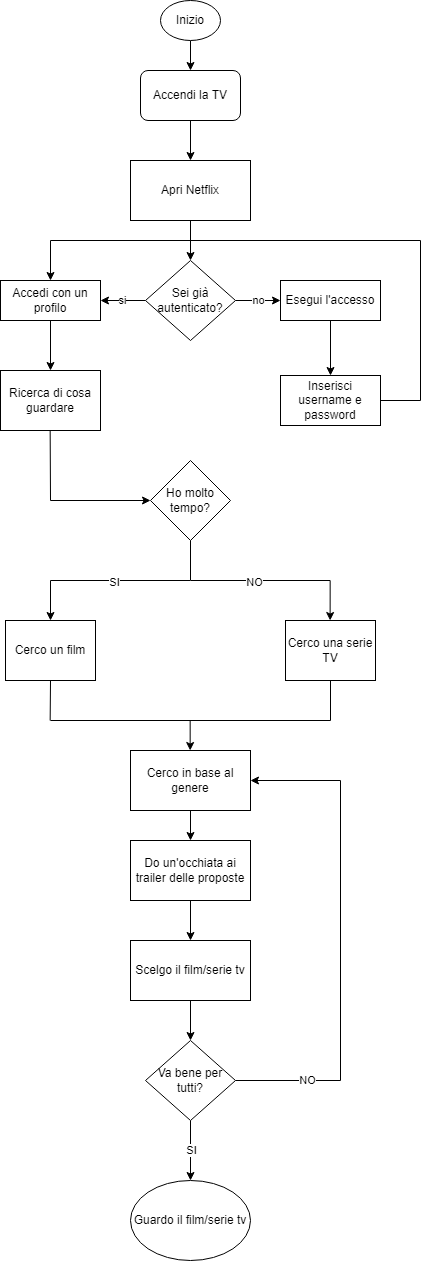

The diagram above was exported from draw.io. Its source (the exported page's mxGraphModel, read from the mxfile embedded in the PNG):
<mxGraphModel dx="2002" dy="893" grid="1" gridSize="10" guides="1" tooltips="1" connect="1" arrows="1" fold="1" page="1" pageScale="1" pageWidth="827" pageHeight="1169" math="0" shadow="0">
  <root>
    <mxCell id="WIyWlLk6GJQsqaUBKTNV-0" />
    <mxCell id="WIyWlLk6GJQsqaUBKTNV-1" parent="WIyWlLk6GJQsqaUBKTNV-0" />
    <mxCell id="RO3s2GS0vzD9jYkBeV6m-0" value="" style="edgeStyle=orthogonalEdgeStyle;rounded=0;orthogonalLoop=1;jettySize=auto;html=1;" edge="1" parent="WIyWlLk6GJQsqaUBKTNV-1" source="0vrJOWEUGgml5Ihkq9Ka-0" target="0vrJOWEUGgml5Ihkq9Ka-3">
      <mxGeometry relative="1" as="geometry" />
    </mxCell>
    <mxCell id="0vrJOWEUGgml5Ihkq9Ka-0" value="Inizio" style="ellipse;whiteSpace=wrap;html=1;" parent="WIyWlLk6GJQsqaUBKTNV-1" vertex="1">
      <mxGeometry x="370" y="20" width="60" height="40" as="geometry" />
    </mxCell>
    <mxCell id="RO3s2GS0vzD9jYkBeV6m-1" value="" style="edgeStyle=orthogonalEdgeStyle;rounded=0;orthogonalLoop=1;jettySize=auto;html=1;" edge="1" parent="WIyWlLk6GJQsqaUBKTNV-1" source="0vrJOWEUGgml5Ihkq9Ka-3" target="0vrJOWEUGgml5Ihkq9Ka-8">
      <mxGeometry relative="1" as="geometry" />
    </mxCell>
    <mxCell id="0vrJOWEUGgml5Ihkq9Ka-3" value="Accendi la TV" style="rounded=1;whiteSpace=wrap;html=1;" parent="WIyWlLk6GJQsqaUBKTNV-1" vertex="1">
      <mxGeometry x="350" y="90" width="100" height="50" as="geometry" />
    </mxCell>
    <mxCell id="0vrJOWEUGgml5Ihkq9Ka-13" value="si" style="edgeStyle=orthogonalEdgeStyle;rounded=0;orthogonalLoop=1;jettySize=auto;html=1;" parent="WIyWlLk6GJQsqaUBKTNV-1" source="0vrJOWEUGgml5Ihkq9Ka-7" target="0vrJOWEUGgml5Ihkq9Ka-12" edge="1">
      <mxGeometry relative="1" as="geometry" />
    </mxCell>
    <mxCell id="0vrJOWEUGgml5Ihkq9Ka-15" value="no" style="edgeStyle=orthogonalEdgeStyle;rounded=0;orthogonalLoop=1;jettySize=auto;html=1;" parent="WIyWlLk6GJQsqaUBKTNV-1" source="0vrJOWEUGgml5Ihkq9Ka-7" target="0vrJOWEUGgml5Ihkq9Ka-14" edge="1">
      <mxGeometry relative="1" as="geometry" />
    </mxCell>
    <mxCell id="0vrJOWEUGgml5Ihkq9Ka-7" value="Sei già autenticato?" style="rhombus;whiteSpace=wrap;html=1;" parent="WIyWlLk6GJQsqaUBKTNV-1" vertex="1">
      <mxGeometry x="355" y="280" width="90" height="80" as="geometry" />
    </mxCell>
    <mxCell id="0vrJOWEUGgml5Ihkq9Ka-11" value="" style="edgeStyle=orthogonalEdgeStyle;rounded=0;orthogonalLoop=1;jettySize=auto;html=1;" parent="WIyWlLk6GJQsqaUBKTNV-1" source="0vrJOWEUGgml5Ihkq9Ka-8" target="0vrJOWEUGgml5Ihkq9Ka-7" edge="1">
      <mxGeometry relative="1" as="geometry" />
    </mxCell>
    <mxCell id="0vrJOWEUGgml5Ihkq9Ka-8" value="Apri Netflix" style="rounded=0;whiteSpace=wrap;html=1;" parent="WIyWlLk6GJQsqaUBKTNV-1" vertex="1">
      <mxGeometry x="340" y="180" width="120" height="60" as="geometry" />
    </mxCell>
    <mxCell id="0vrJOWEUGgml5Ihkq9Ka-20" value="" style="edgeStyle=orthogonalEdgeStyle;rounded=0;orthogonalLoop=1;jettySize=auto;html=1;" parent="WIyWlLk6GJQsqaUBKTNV-1" source="0vrJOWEUGgml5Ihkq9Ka-12" target="0vrJOWEUGgml5Ihkq9Ka-19" edge="1">
      <mxGeometry relative="1" as="geometry" />
    </mxCell>
    <mxCell id="0vrJOWEUGgml5Ihkq9Ka-12" value="Accedi con un profilo" style="rounded=0;whiteSpace=wrap;html=1;" parent="WIyWlLk6GJQsqaUBKTNV-1" vertex="1">
      <mxGeometry x="210" y="300" width="100" height="40" as="geometry" />
    </mxCell>
    <mxCell id="0vrJOWEUGgml5Ihkq9Ka-22" value="" style="edgeStyle=orthogonalEdgeStyle;rounded=0;orthogonalLoop=1;jettySize=auto;html=1;" parent="WIyWlLk6GJQsqaUBKTNV-1" source="0vrJOWEUGgml5Ihkq9Ka-14" target="0vrJOWEUGgml5Ihkq9Ka-21" edge="1">
      <mxGeometry relative="1" as="geometry" />
    </mxCell>
    <mxCell id="0vrJOWEUGgml5Ihkq9Ka-14" value="Esegui l'accesso" style="rounded=0;whiteSpace=wrap;html=1;" parent="WIyWlLk6GJQsqaUBKTNV-1" vertex="1">
      <mxGeometry x="490" y="300" width="100" height="40" as="geometry" />
    </mxCell>
    <mxCell id="0vrJOWEUGgml5Ihkq9Ka-19" value="Ricerca di cosa guardare" style="rounded=0;whiteSpace=wrap;html=1;" parent="WIyWlLk6GJQsqaUBKTNV-1" vertex="1">
      <mxGeometry x="210" y="390" width="100" height="60" as="geometry" />
    </mxCell>
    <mxCell id="RO3s2GS0vzD9jYkBeV6m-3" style="edgeStyle=orthogonalEdgeStyle;rounded=0;orthogonalLoop=1;jettySize=auto;html=1;entryX=0.5;entryY=0;entryDx=0;entryDy=0;" edge="1" parent="WIyWlLk6GJQsqaUBKTNV-1" source="0vrJOWEUGgml5Ihkq9Ka-21" target="0vrJOWEUGgml5Ihkq9Ka-12">
      <mxGeometry relative="1" as="geometry">
        <Array as="points">
          <mxPoint x="630" y="420" />
          <mxPoint x="630" y="260" />
          <mxPoint x="260" y="260" />
        </Array>
      </mxGeometry>
    </mxCell>
    <mxCell id="0vrJOWEUGgml5Ihkq9Ka-21" value="Inserisci username e password" style="rounded=0;whiteSpace=wrap;html=1;" parent="WIyWlLk6GJQsqaUBKTNV-1" vertex="1">
      <mxGeometry x="490" y="395" width="100" height="50" as="geometry" />
    </mxCell>
    <mxCell id="0vrJOWEUGgml5Ihkq9Ka-31" value="Ho molto tempo?" style="rhombus;whiteSpace=wrap;html=1;" parent="WIyWlLk6GJQsqaUBKTNV-1" vertex="1">
      <mxGeometry x="360" y="480" width="80" height="80" as="geometry" />
    </mxCell>
    <mxCell id="0vrJOWEUGgml5Ihkq9Ka-32" value="" style="endArrow=none;html=1;rounded=0;" parent="WIyWlLk6GJQsqaUBKTNV-1" edge="1">
      <mxGeometry width="50" height="50" relative="1" as="geometry">
        <mxPoint x="260" y="520" as="sourcePoint" />
        <mxPoint x="259.67" y="450" as="targetPoint" />
      </mxGeometry>
    </mxCell>
    <mxCell id="0vrJOWEUGgml5Ihkq9Ka-33" value="" style="endArrow=classic;html=1;rounded=0;" parent="WIyWlLk6GJQsqaUBKTNV-1" edge="1">
      <mxGeometry width="50" height="50" relative="1" as="geometry">
        <mxPoint x="260" y="520" as="sourcePoint" />
        <mxPoint x="360" y="520" as="targetPoint" />
        <Array as="points" />
      </mxGeometry>
    </mxCell>
    <mxCell id="0vrJOWEUGgml5Ihkq9Ka-34" value="Cerco un film" style="rounded=0;whiteSpace=wrap;html=1;" parent="WIyWlLk6GJQsqaUBKTNV-1" vertex="1">
      <mxGeometry x="215" y="640" width="90" height="60" as="geometry" />
    </mxCell>
    <mxCell id="0vrJOWEUGgml5Ihkq9Ka-35" value="" style="endArrow=none;html=1;rounded=0;" parent="WIyWlLk6GJQsqaUBKTNV-1" edge="1">
      <mxGeometry width="50" height="50" relative="1" as="geometry">
        <mxPoint x="400" y="600" as="sourcePoint" />
        <mxPoint x="400" y="560" as="targetPoint" />
      </mxGeometry>
    </mxCell>
    <mxCell id="0vrJOWEUGgml5Ihkq9Ka-36" value="" style="endArrow=none;html=1;rounded=0;" parent="WIyWlLk6GJQsqaUBKTNV-1" edge="1">
      <mxGeometry width="50" height="50" relative="1" as="geometry">
        <mxPoint x="260" y="600" as="sourcePoint" />
        <mxPoint x="399.67" y="600" as="targetPoint" />
      </mxGeometry>
    </mxCell>
    <mxCell id="0vrJOWEUGgml5Ihkq9Ka-39" value="SI" style="edgeLabel;html=1;align=center;verticalAlign=middle;resizable=0;points=[];" parent="0vrJOWEUGgml5Ihkq9Ka-36" vertex="1" connectable="0">
      <mxGeometry x="-0.0941" y="-1" relative="1" as="geometry">
        <mxPoint as="offset" />
      </mxGeometry>
    </mxCell>
    <mxCell id="0vrJOWEUGgml5Ihkq9Ka-38" value="" style="endArrow=classic;html=1;rounded=0;entryX=0.5;entryY=0;entryDx=0;entryDy=0;" parent="WIyWlLk6GJQsqaUBKTNV-1" target="0vrJOWEUGgml5Ihkq9Ka-34" edge="1">
      <mxGeometry width="50" height="50" relative="1" as="geometry">
        <mxPoint x="260" y="600" as="sourcePoint" />
        <mxPoint x="290" y="640" as="targetPoint" />
      </mxGeometry>
    </mxCell>
    <mxCell id="0vrJOWEUGgml5Ihkq9Ka-40" value="" style="endArrow=none;html=1;rounded=0;" parent="WIyWlLk6GJQsqaUBKTNV-1" edge="1">
      <mxGeometry width="50" height="50" relative="1" as="geometry">
        <mxPoint x="400" y="600" as="sourcePoint" />
        <mxPoint x="539.6700000000001" y="600" as="targetPoint" />
      </mxGeometry>
    </mxCell>
    <mxCell id="0vrJOWEUGgml5Ihkq9Ka-41" value="NO" style="edgeLabel;html=1;align=center;verticalAlign=middle;resizable=0;points=[];" parent="0vrJOWEUGgml5Ihkq9Ka-40" vertex="1" connectable="0">
      <mxGeometry x="-0.0941" y="-1" relative="1" as="geometry">
        <mxPoint as="offset" />
      </mxGeometry>
    </mxCell>
    <mxCell id="0vrJOWEUGgml5Ihkq9Ka-42" value="" style="endArrow=classic;html=1;rounded=0;entryX=0.496;entryY=0;entryDx=0;entryDy=0;entryPerimeter=0;" parent="WIyWlLk6GJQsqaUBKTNV-1" edge="1" target="0vrJOWEUGgml5Ihkq9Ka-43">
      <mxGeometry width="50" height="50" relative="1" as="geometry">
        <mxPoint x="539.6700000000001" y="600" as="sourcePoint" />
        <mxPoint x="539.6700000000001" y="630" as="targetPoint" />
      </mxGeometry>
    </mxCell>
    <mxCell id="0vrJOWEUGgml5Ihkq9Ka-43" value="Cerco una serie TV" style="rounded=0;whiteSpace=wrap;html=1;" parent="WIyWlLk6GJQsqaUBKTNV-1" vertex="1">
      <mxGeometry x="495" y="640" width="90" height="60" as="geometry" />
    </mxCell>
    <mxCell id="0vrJOWEUGgml5Ihkq9Ka-44" value="" style="endArrow=none;html=1;rounded=0;" parent="WIyWlLk6GJQsqaUBKTNV-1" edge="1">
      <mxGeometry width="50" height="50" relative="1" as="geometry">
        <mxPoint x="259.67" y="740" as="sourcePoint" />
        <mxPoint x="260" y="700" as="targetPoint" />
      </mxGeometry>
    </mxCell>
    <mxCell id="0vrJOWEUGgml5Ihkq9Ka-45" value="" style="endArrow=none;html=1;rounded=0;entryX=0.5;entryY=1;entryDx=0;entryDy=0;" parent="WIyWlLk6GJQsqaUBKTNV-1" edge="1" target="0vrJOWEUGgml5Ihkq9Ka-43">
      <mxGeometry width="50" height="50" relative="1" as="geometry">
        <mxPoint x="540" y="740" as="sourcePoint" />
        <mxPoint x="540" y="710" as="targetPoint" />
      </mxGeometry>
    </mxCell>
    <mxCell id="0vrJOWEUGgml5Ihkq9Ka-46" value="" style="endArrow=none;html=1;rounded=0;" parent="WIyWlLk6GJQsqaUBKTNV-1" edge="1">
      <mxGeometry width="50" height="50" relative="1" as="geometry">
        <mxPoint x="540" y="740" as="sourcePoint" />
        <mxPoint x="260.00000000000006" y="740" as="targetPoint" />
      </mxGeometry>
    </mxCell>
    <mxCell id="0vrJOWEUGgml5Ihkq9Ka-47" value="" style="endArrow=classic;html=1;rounded=0;entryX=0.5;entryY=0;entryDx=0;entryDy=0;" parent="WIyWlLk6GJQsqaUBKTNV-1" edge="1">
      <mxGeometry width="50" height="50" relative="1" as="geometry">
        <mxPoint x="399.66999999999996" y="740" as="sourcePoint" />
        <mxPoint x="399.66999999999996" y="770" as="targetPoint" />
      </mxGeometry>
    </mxCell>
    <mxCell id="0vrJOWEUGgml5Ihkq9Ka-50" value="" style="edgeStyle=orthogonalEdgeStyle;rounded=0;orthogonalLoop=1;jettySize=auto;html=1;" parent="WIyWlLk6GJQsqaUBKTNV-1" source="0vrJOWEUGgml5Ihkq9Ka-48" target="0vrJOWEUGgml5Ihkq9Ka-49" edge="1">
      <mxGeometry relative="1" as="geometry" />
    </mxCell>
    <mxCell id="0vrJOWEUGgml5Ihkq9Ka-48" value="Cerco in base al genere" style="rounded=0;whiteSpace=wrap;html=1;" parent="WIyWlLk6GJQsqaUBKTNV-1" vertex="1">
      <mxGeometry x="340" y="770" width="120" height="60" as="geometry" />
    </mxCell>
    <mxCell id="0vrJOWEUGgml5Ihkq9Ka-75" value="" style="edgeStyle=orthogonalEdgeStyle;rounded=0;orthogonalLoop=1;jettySize=auto;html=1;" parent="WIyWlLk6GJQsqaUBKTNV-1" source="0vrJOWEUGgml5Ihkq9Ka-49" target="0vrJOWEUGgml5Ihkq9Ka-74" edge="1">
      <mxGeometry relative="1" as="geometry" />
    </mxCell>
    <mxCell id="0vrJOWEUGgml5Ihkq9Ka-49" value="Do un'occhiata ai trailer delle proposte" style="rounded=0;whiteSpace=wrap;html=1;" parent="WIyWlLk6GJQsqaUBKTNV-1" vertex="1">
      <mxGeometry x="340" y="860" width="120" height="60" as="geometry" />
    </mxCell>
    <mxCell id="0vrJOWEUGgml5Ihkq9Ka-81" value="" style="edgeStyle=orthogonalEdgeStyle;rounded=0;orthogonalLoop=1;jettySize=auto;html=1;" parent="WIyWlLk6GJQsqaUBKTNV-1" source="0vrJOWEUGgml5Ihkq9Ka-74" target="0vrJOWEUGgml5Ihkq9Ka-78" edge="1">
      <mxGeometry relative="1" as="geometry" />
    </mxCell>
    <mxCell id="0vrJOWEUGgml5Ihkq9Ka-74" value="Scelgo il film/serie tv" style="rounded=0;whiteSpace=wrap;html=1;" parent="WIyWlLk6GJQsqaUBKTNV-1" vertex="1">
      <mxGeometry x="340" y="960" width="120" height="60" as="geometry" />
    </mxCell>
    <mxCell id="0vrJOWEUGgml5Ihkq9Ka-79" style="edgeStyle=orthogonalEdgeStyle;rounded=0;orthogonalLoop=1;jettySize=auto;html=1;entryX=1;entryY=0.5;entryDx=0;entryDy=0;" parent="WIyWlLk6GJQsqaUBKTNV-1" source="0vrJOWEUGgml5Ihkq9Ka-78" target="0vrJOWEUGgml5Ihkq9Ka-48" edge="1">
      <mxGeometry relative="1" as="geometry">
        <Array as="points">
          <mxPoint x="550" y="1100" />
          <mxPoint x="550" y="800" />
        </Array>
      </mxGeometry>
    </mxCell>
    <mxCell id="0vrJOWEUGgml5Ihkq9Ka-80" value="NO" style="edgeLabel;html=1;align=center;verticalAlign=middle;resizable=0;points=[];" parent="0vrJOWEUGgml5Ihkq9Ka-79" vertex="1" connectable="0">
      <mxGeometry x="-0.7134" y="1" relative="1" as="geometry">
        <mxPoint as="offset" />
      </mxGeometry>
    </mxCell>
    <mxCell id="0vrJOWEUGgml5Ihkq9Ka-83" style="edgeStyle=orthogonalEdgeStyle;rounded=0;orthogonalLoop=1;jettySize=auto;html=1;entryX=0.5;entryY=0;entryDx=0;entryDy=0;" parent="WIyWlLk6GJQsqaUBKTNV-1" source="0vrJOWEUGgml5Ihkq9Ka-78" edge="1">
      <mxGeometry relative="1" as="geometry">
        <mxPoint x="400" y="1200" as="targetPoint" />
      </mxGeometry>
    </mxCell>
    <mxCell id="0vrJOWEUGgml5Ihkq9Ka-84" value="SI" style="edgeLabel;html=1;align=center;verticalAlign=middle;resizable=0;points=[];" parent="0vrJOWEUGgml5Ihkq9Ka-83" vertex="1" connectable="0">
      <mxGeometry x="-0.5688" y="-1" relative="1" as="geometry">
        <mxPoint x="1" y="16" as="offset" />
      </mxGeometry>
    </mxCell>
    <mxCell id="0vrJOWEUGgml5Ihkq9Ka-78" value="Va bene per tutti?" style="rhombus;whiteSpace=wrap;html=1;" parent="WIyWlLk6GJQsqaUBKTNV-1" vertex="1">
      <mxGeometry x="355" y="1060" width="90" height="80" as="geometry" />
    </mxCell>
    <mxCell id="0vrJOWEUGgml5Ihkq9Ka-85" value="Guardo il film/serie tv" style="ellipse;whiteSpace=wrap;html=1;" parent="WIyWlLk6GJQsqaUBKTNV-1" vertex="1">
      <mxGeometry x="340" y="1200" width="120" height="80" as="geometry" />
    </mxCell>
  </root>
</mxGraphModel>